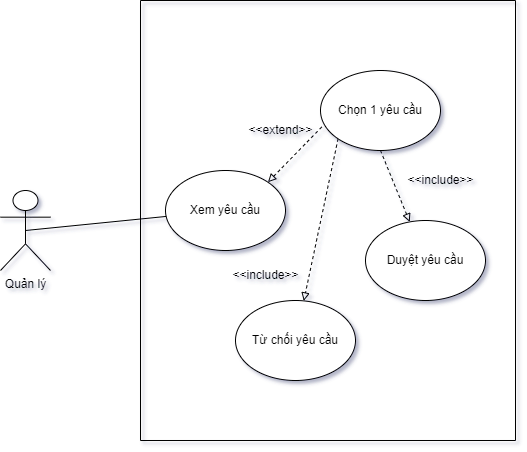

The diagram above was exported from draw.io. Its source (the exported page's mxGraphModel, read from the mxfile embedded in the PNG):
<mxGraphModel dx="992" dy="547" grid="1" gridSize="10" guides="1" tooltips="1" connect="1" arrows="1" fold="1" page="1" pageScale="1" pageWidth="850" pageHeight="1100" math="0" shadow="0">
  <root>
    <mxCell id="0" />
    <mxCell id="1" parent="0" />
    <mxCell id="aEVU_4i_GXWuGA4xjEnk-1" value="" style="swimlane;startSize=0;" vertex="1" parent="1">
      <mxGeometry x="210" y="70" width="375" height="440" as="geometry" />
    </mxCell>
    <mxCell id="aEVU_4i_GXWuGA4xjEnk-8" style="edgeStyle=none;rounded=0;orthogonalLoop=1;jettySize=auto;html=1;exitX=1;exitY=0;exitDx=0;exitDy=0;entryX=0.013;entryY=0.702;entryDx=0;entryDy=0;entryPerimeter=0;endArrow=none;endFill=0;dashed=1;startArrow=block;startFill=0;" edge="1" parent="aEVU_4i_GXWuGA4xjEnk-1" source="aEVU_4i_GXWuGA4xjEnk-3" target="aEVU_4i_GXWuGA4xjEnk-4">
      <mxGeometry relative="1" as="geometry" />
    </mxCell>
    <mxCell id="aEVU_4i_GXWuGA4xjEnk-3" value="Xem yêu cầu" style="ellipse;whiteSpace=wrap;html=1;" vertex="1" parent="aEVU_4i_GXWuGA4xjEnk-1">
      <mxGeometry x="25" y="170" width="120" height="80" as="geometry" />
    </mxCell>
    <mxCell id="aEVU_4i_GXWuGA4xjEnk-10" style="edgeStyle=none;rounded=0;orthogonalLoop=1;jettySize=auto;html=1;exitX=0.5;exitY=1;exitDx=0;exitDy=0;dashed=1;startArrow=none;startFill=0;endArrow=block;endFill=0;" edge="1" parent="aEVU_4i_GXWuGA4xjEnk-1" source="aEVU_4i_GXWuGA4xjEnk-4" target="aEVU_4i_GXWuGA4xjEnk-5">
      <mxGeometry relative="1" as="geometry" />
    </mxCell>
    <mxCell id="aEVU_4i_GXWuGA4xjEnk-12" style="edgeStyle=none;rounded=0;orthogonalLoop=1;jettySize=auto;html=1;exitX=0;exitY=1;exitDx=0;exitDy=0;dashed=1;startArrow=none;startFill=0;endArrow=block;endFill=0;" edge="1" parent="aEVU_4i_GXWuGA4xjEnk-1" source="aEVU_4i_GXWuGA4xjEnk-4" target="aEVU_4i_GXWuGA4xjEnk-6">
      <mxGeometry relative="1" as="geometry" />
    </mxCell>
    <mxCell id="aEVU_4i_GXWuGA4xjEnk-4" value="Chọn 1 yêu cầu" style="ellipse;whiteSpace=wrap;html=1;" vertex="1" parent="aEVU_4i_GXWuGA4xjEnk-1">
      <mxGeometry x="180" y="70" width="120" height="80" as="geometry" />
    </mxCell>
    <mxCell id="aEVU_4i_GXWuGA4xjEnk-5" value="Duyệt yêu cầu" style="ellipse;whiteSpace=wrap;html=1;" vertex="1" parent="aEVU_4i_GXWuGA4xjEnk-1">
      <mxGeometry x="225" y="220" width="120" height="80" as="geometry" />
    </mxCell>
    <mxCell id="aEVU_4i_GXWuGA4xjEnk-6" value="Từ chối yêu cầu" style="ellipse;whiteSpace=wrap;html=1;" vertex="1" parent="aEVU_4i_GXWuGA4xjEnk-1">
      <mxGeometry x="95" y="300" width="120" height="80" as="geometry" />
    </mxCell>
    <mxCell id="aEVU_4i_GXWuGA4xjEnk-11" value="&amp;lt;&amp;lt;include&amp;gt;&amp;gt;" style="text;html=1;align=center;verticalAlign=middle;resizable=0;points=[];autosize=1;strokeColor=none;fillColor=none;" vertex="1" parent="aEVU_4i_GXWuGA4xjEnk-1">
      <mxGeometry x="255" y="165" width="90" height="30" as="geometry" />
    </mxCell>
    <mxCell id="aEVU_4i_GXWuGA4xjEnk-13" value="&amp;lt;&amp;lt;include&amp;gt;&amp;gt;" style="text;html=1;align=center;verticalAlign=middle;resizable=0;points=[];autosize=1;strokeColor=none;fillColor=none;" vertex="1" parent="aEVU_4i_GXWuGA4xjEnk-1">
      <mxGeometry x="80" y="260" width="90" height="30" as="geometry" />
    </mxCell>
    <mxCell id="aEVU_4i_GXWuGA4xjEnk-7" style="rounded=0;orthogonalLoop=1;jettySize=auto;html=1;exitX=0.5;exitY=0.5;exitDx=0;exitDy=0;exitPerimeter=0;endArrow=none;endFill=0;" edge="1" parent="1" source="aEVU_4i_GXWuGA4xjEnk-2" target="aEVU_4i_GXWuGA4xjEnk-3">
      <mxGeometry relative="1" as="geometry" />
    </mxCell>
    <mxCell id="aEVU_4i_GXWuGA4xjEnk-2" value="Quản lý" style="shape=umlActor;verticalLabelPosition=bottom;verticalAlign=top;html=1;outlineConnect=0;" vertex="1" parent="1">
      <mxGeometry x="70" y="260" width="50" height="80" as="geometry" />
    </mxCell>
    <mxCell id="aEVU_4i_GXWuGA4xjEnk-9" value="&amp;lt;&amp;lt;extend&amp;gt;&amp;gt;" style="text;html=1;align=center;verticalAlign=middle;resizable=0;points=[];autosize=1;strokeColor=none;fillColor=none;" vertex="1" parent="1">
      <mxGeometry x="305" y="185" width="90" height="30" as="geometry" />
    </mxCell>
  </root>
</mxGraphModel>